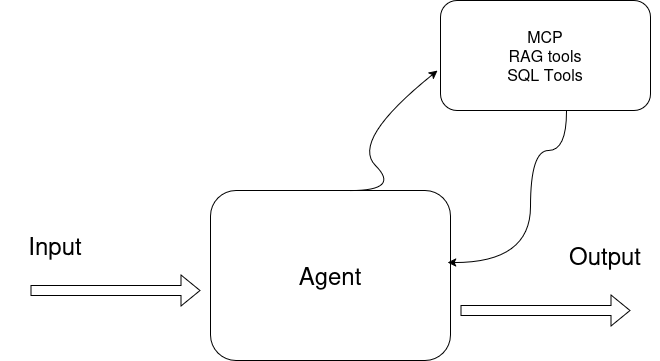

The diagram above was exported from draw.io. Its source (the exported page's mxGraphModel, read from the mxfile embedded in the PNG):
<mxGraphModel dx="1414" dy="756" grid="1" gridSize="10" guides="1" tooltips="1" connect="1" arrows="1" fold="1" page="1" pageScale="1" pageWidth="850" pageHeight="1100" math="0" shadow="0">
  <root>
    <mxCell id="0" />
    <mxCell id="1" parent="0" />
    <mxCell id="BzTyXA1-Mgr23tGu49y0-1" parent="1" style="rounded=1;whiteSpace=wrap;html=1;" value="&lt;div&gt;&lt;font style=&quot;font-size: 24px;&quot;&gt;Agent&lt;/font&gt;&lt;/div&gt;" vertex="1">
      <mxGeometry height="170" width="240" x="290" y="320" as="geometry" />
    </mxCell>
    <mxCell id="k3PHSjlTk5GkGJzjvMpM-1" parent="1" style="rounded=1;whiteSpace=wrap;html=1;" value="&lt;div&gt;&lt;font size=&quot;3&quot;&gt;MCP&lt;/font&gt;&lt;/div&gt;&lt;div&gt;&lt;font size=&quot;3&quot;&gt;RAG tools&lt;/font&gt;&lt;/div&gt;&lt;div&gt;&lt;font size=&quot;3&quot;&gt;SQL Tools&lt;/font&gt;&lt;/div&gt;" vertex="1">
      <mxGeometry height="110" width="210" x="520" y="130" as="geometry" />
    </mxCell>
    <mxCell id="k3PHSjlTk5GkGJzjvMpM-5" edge="1" parent="1" style="shape=flexArrow;endArrow=classic;html=1;rounded=0;" value="">
      <mxGeometry height="50" relative="1" width="50" as="geometry">
        <mxPoint x="110" y="420" as="sourcePoint" />
        <mxPoint x="280" y="420" as="targetPoint" />
      </mxGeometry>
    </mxCell>
    <mxCell id="k3PHSjlTk5GkGJzjvMpM-6" edge="1" parent="1" style="curved=1;endArrow=classic;html=1;rounded=0;entryX=-0.014;entryY=0.636;entryDx=0;entryDy=0;entryPerimeter=0;" target="k3PHSjlTk5GkGJzjvMpM-1" value="">
      <mxGeometry height="50" relative="1" width="50" as="geometry">
        <Array as="points">
          <mxPoint x="480" y="320" />
          <mxPoint x="430" y="270" />
        </Array>
        <mxPoint x="430" y="320" as="sourcePoint" />
        <mxPoint x="480" y="270" as="targetPoint" />
      </mxGeometry>
    </mxCell>
    <mxCell id="k3PHSjlTk5GkGJzjvMpM-11" edge="1" parent="1" source="k3PHSjlTk5GkGJzjvMpM-1" style="endArrow=classic;html=1;rounded=0;entryX=0.988;entryY=0.424;entryDx=0;entryDy=0;entryPerimeter=0;exitX=0.6;exitY=1.009;exitDx=0;exitDy=0;exitPerimeter=0;edgeStyle=orthogonalEdgeStyle;curved=1;" target="BzTyXA1-Mgr23tGu49y0-1" value="">
      <mxGeometry height="50" relative="1" width="50" as="geometry">
        <Array as="points">
          <mxPoint x="646" y="280" />
          <mxPoint x="610" y="280" />
          <mxPoint x="610" y="392.1" />
        </Array>
        <mxPoint x="650" y="430" as="sourcePoint" />
        <mxPoint x="700" y="380" as="targetPoint" />
      </mxGeometry>
    </mxCell>
    <mxCell id="k3PHSjlTk5GkGJzjvMpM-13" edge="1" parent="1" style="shape=flexArrow;endArrow=classic;html=1;rounded=0;" value="">
      <mxGeometry height="50" relative="1" width="50" as="geometry">
        <mxPoint x="540" y="440" as="sourcePoint" />
        <mxPoint x="710" y="440" as="targetPoint" />
      </mxGeometry>
    </mxCell>
    <mxCell id="k3PHSjlTk5GkGJzjvMpM-14" parent="1" style="text;html=1;whiteSpace=wrap;strokeColor=none;fillColor=none;align=center;verticalAlign=middle;rounded=0;" value="&lt;font style=&quot;font-size: 24px;&quot;&gt;Input&lt;/font&gt;" vertex="1">
      <mxGeometry height="70" width="110" x="80" y="340" as="geometry" />
    </mxCell>
    <mxCell id="k3PHSjlTk5GkGJzjvMpM-15" parent="1" style="text;html=1;whiteSpace=wrap;strokeColor=none;fillColor=none;align=center;verticalAlign=middle;rounded=0;" value="&lt;font style=&quot;font-size: 24px;&quot;&gt;Output&lt;/font&gt;" vertex="1">
      <mxGeometry height="70" width="110" x="630" y="350" as="geometry" />
    </mxCell>
  </root>
</mxGraphModel>